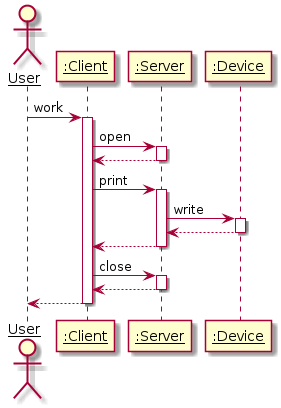

The diagram above was rendered by PlantUML. Its source (embedded in the PNG):
@startuml
skinparam classAttributeIconSize 0
skinparam sequenceParticipant underline

actor User
participant ":Client" as A
participant ":Server" as B
participant ":Device" as C

User -> A: work
activate A

A -> B: open
activate B
B --> A
deactivate B

A -> B: print
activate B

B -> C: write
activate C

C --> B
deactivate C
B --> A
deactivate B

A -> B: close
activate B
B --> A
deactivate B

A --> User
deactivate A


@enduml